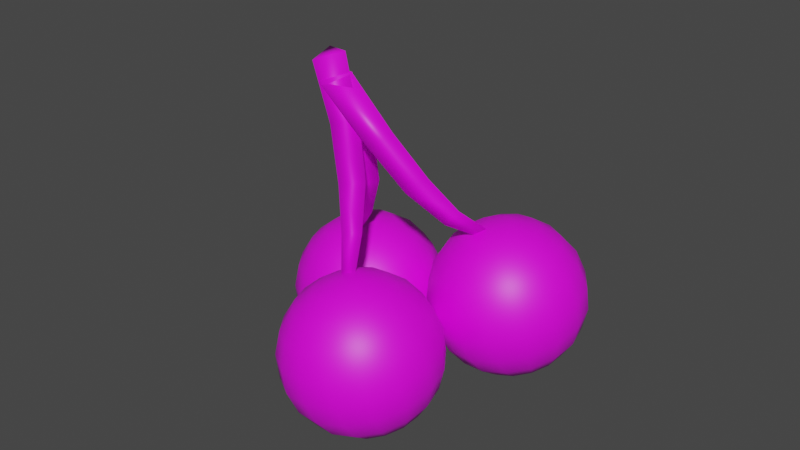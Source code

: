 # Source: yag_01.blend  (saved by Blender 3.3.6; exported with 4.5.12 LTS)
import bpy
from mathutils import Matrix  # noqa: F401  (used for matrix-valued properties, if any)

bpy.ops.wm.read_factory_settings(use_empty=True)
scene = bpy.context.scene
scene.name = 'Scene'

# ---- collections
col_collection = bpy.data.collections.new('Collection'); scene.collection.children.link(col_collection)

# ---- images (referenced by path relative to the original .blend; pixels are not part of the script)
import os
ASSET_DIR = os.environ.get("B2B_ASSET_DIR", "")  # directory of the original .blend (textures are referenced by path, not embedded)
HERE = os.path.dirname(os.path.abspath(__file__))  # packed textures are extracted next to this script under _unpacked/

def load_image(name, relpath, width, height, colorspace="sRGB"):
    """Load a texture the original file referenced (path relative to the .blend, or extracted next to this script)."""
    p = next((c for c in (os.path.join(HERE, relpath), os.path.join(ASSET_DIR, relpath)) if relpath and os.path.exists(c)), "")
    if p:
        img = bpy.data.images.load(p, check_existing=True)
        img.name = name
    else:  # same state as the original file: an image datablock whose file is absent (Cycles renders it pink)
        img = bpy.data.images.new(name, width, height)
        img.source = "FILE"
        img.filepath = "//" + (relpath or name)
    img.colorspace_settings.name = colorspace
    return img
img_ya01 = load_image('ya01', 'ya01.png', 1024, 1024, 'sRGB')

# ---- materials (node trees are filled in below, after node groups)
mat_material_001 = bpy.data.materials.new('Material.001')
mat_material_001.use_transparent_shadow = False

# ---- material node trees
mat_material_001.use_nodes = True; mat_material_001.node_tree.nodes.clear()
_N = mat_material_001.node_tree.nodes; _L = mat_material_001.node_tree.links
n0 = _N.new('ShaderNodeBsdfPrincipled'); n0.name = 'Principled BSDF'; n0.location = (10, 300)
n0.distribution = 'GGX'
n0.subsurface_method = 'RANDOM_WALK_SKIN'
n0.inputs[3].default_value = 1.45
n0.inputs[27].default_value = (0.0, 0.0, 0.0, 1.0)
n0.inputs[28].default_value = 1.0
n1 = _N.new('ShaderNodeOutputMaterial'); n1.name = 'Material Output'; n1.location = (300, 300)
n2 = _N.new('ShaderNodeTexImage'); n2.name = 'Image Texture'; n2.location = (-341, 248)
n2.image = img_ya01
_L.new(n0.outputs[0], n1.inputs[0])
_L.new(n2.outputs[0], n0.inputs[0])
n1.is_active_output = True

# ---- world
world_world = bpy.data.worlds.new('World'); scene.world = world_world
world_world.use_nodes = True; world_world.node_tree.nodes.clear()
_N = world_world.node_tree.nodes; _L = world_world.node_tree.links
n0 = _N.new('ShaderNodeOutputWorld'); n0.name = 'World Output'; n0.location = (300, 300)
n1 = _N.new('ShaderNodeBackground'); n1.name = 'Background'; n1.location = (10, 300)
n1.inputs[0].default_value = (0.05088, 0.05088, 0.05088, 1.0)
_L.new(n1.outputs[0], n0.inputs[0])
n0.is_active_output = True
world_world.color = (0.05088, 0.05088, 0.05088)
world_world.use_sun_shadow = False
world_world.sun_shadow_jitter_overblur = 0.0

# ---- meshes
me_cylinder_002 = bpy.data.meshes.new('Cylinder.002')
me_cylinder_002.from_pydata([(1.114, 0.2052, 0.2535), (0.4264, 0.906, 2.664), (1.195, 0.07593, 0.2751), (0.6267, 0.5862, 2.717), (1.042, 0.07546, 0.2954), (0.2489, 0.5851, 2.767), (0.8005, 0.3032, 0.7133), (0.5476, 0.4336, 1.246), (0.4106, 0.602, 1.927), (0.5841, 0.3349, 2.013), (0.7118, 0.1809, 1.336), (0.9161, 0.1192, 0.8066), (0.2568, 0.3146, 1.978), (0.4021, 0.1577, 1.286), (0.6991, 0.08967, 0.7174), (-0.1626, 0.3644, 0.3474), (-0.1715, 0.04748, -0.1832), (-0.2277, 0.01829, -0.4895), (-0.3123, 0.08203, -0.7839), (-0.5313, 0.4549, -1.226), (-0.4072, 0.8969, 0.6243), (-0.4355, 0.5928, 0.5563), (-0.4718, 0.3254, 0.398), (-0.5124, 0.1209, 0.1647), (-0.5536, -0.0007511, -0.1206), (-0.5911, -0.02758, -0.43), (-0.6214, 0.04301, -0.7333), (-0.6415, 0.2041, -1.001), (-0.6494, 0.44, -1.206), (-0.5236, 0.9275, 0.632), (-0.6568, 0.6511, 0.5711), (-0.7764, 0.4057, 0.4183), (-0.8705, 0.2152, 0.1886), (-0.9301, 0.09846, -0.09551), (-0.9492, 0.06677, -0.4062), (-0.926, 0.1233, -0.713), (-0.8628, 0.2624, -0.986), (-0.7657, 0.4706, -1.198), (-0.6205, 0.9991, 0.627), (-0.8412, 0.7872, 0.5615), (-1.03, 0.593, 0.4051), (-1.169, 0.4354, 0.1731), (-1.244, 0.33, -0.1118), (-1.248, 0.287, -0.4217), (-1.18, 0.3106, -0.7262), (-1.047, 0.3985, -0.9956), (-0.8627, 0.5422, -1.203), (-0.6832, 1.101, 0.61), (-0.9605, 0.9803, 0.5291), (-1.194, 0.8588, 0.3604), (-1.362, 0.748, 0.1206), (-1.447, 0.6586, -0.167), (-1.441, 0.5995, -0.4742), (-1.344, 0.5765, -0.7709), (-1.166, 0.5917, -1.028), (-0.9254, 0.6437, -1.221), (-0.7022, 1.217, 0.5835), (-0.9966, 1.201, 0.4787), (-1.244, 1.163, 0.2912), (-1.42, 1.105, 0.03915), (-1.508, 1.034, -0.2526), (-1.499, 0.9568, -0.5556), (-1.394, 0.8804, -0.8401), (-1.203, 0.8125, -1.078), (-0.9444, 0.7598, -1.247), (-0.6746, 1.33, 0.5516), (-0.944, 1.416, 0.4181), (-1.172, 1.458, 0.2078), (-1.335, 1.453, -0.05888), (-1.419, 1.4, -0.3557), (-1.414, 1.304, -0.6536), (-1.321, 1.176, -0.9235), (-1.15, 1.027, -1.139), (-0.9167, 0.8728, -1.279), (-0.6045, 1.422, 0.5192), (-0.8107, 1.592, 0.3565), (-0.9882, 1.701, 0.123), (-1.12, 1.738, -0.1586), (-1.192, 1.7, -0.4605), (-1.198, 1.59, -0.7533), (-1.138, 1.419, -1.008), (-1.017, 1.204, -1.201), (-0.8467, 0.9654, -1.311), (-0.5027, 1.48, 0.4913), (-0.6171, 1.703, 0.3033), (-0.7217, 1.853, 0.04967), (-0.8062, 1.917, -0.2447), (-0.8625, 1.888, -0.5511), (-0.8849, 1.769, -0.8395), (-0.8713, 1.571, -1.082), (-0.8231, 1.314, -1.254), (-0.7448, 1.024, -1.339), (-0.6443, 0.7275, -1.329), (-0.3846, 1.495, 0.4719), (-0.3925, 1.731, 0.2665), (-0.4125, 1.892, -0.0009639), (-0.4428, 1.963, -0.3043), (-0.4804, 1.936, -0.6137), (-0.5215, 1.814, -0.899), (-0.5622, 1.61, -1.132), (-0.5985, 1.343, -1.291), (-0.6268, 1.038, -1.359), (-0.3897, 1.208, 0.5952), (-0.2682, 1.465, 0.4642), (-0.1712, 1.673, 0.2518), (-0.1079, 1.812, -0.02123), (-0.08475, 1.869, -0.3281), (-0.1039, 1.837, -0.6388), (-0.1634, 1.72, -0.9228), (-0.2576, 1.53, -1.153), (-0.3772, 1.284, -1.305), (-0.5104, 1.008, -1.366), (-0.1713, 1.393, 0.4692), (0.01319, 1.537, 0.2613), (0.1458, 1.625, -0.008046), (0.2135, 1.648, -0.3126), (0.2098, 1.605, -0.6225), (0.1348, 1.5, -0.9073), (-0.003876, 1.342, -1.139), (-0.1928, 1.148, -1.296), (-0.4135, 0.9363, -1.361), (-0.1086, 1.292, 0.4863), (0.1325, 1.344, 0.2938), (0.31, 1.359, 0.03659), (0.4066, 1.336, -0.2601), (0.4127, 1.277, -0.5673), (0.3279, 1.187, -0.8549), (0.1603, 1.077, -1.095), (-0.07351, 0.955, -1.263), (-0.3508, 0.8347, -1.344), (-0.08961, 1.176, 0.5127), (0.1686, 1.123, 0.3441), (0.3597, 1.055, 0.1059), (0.465, 0.9786, -0.1787), (0.4742, 0.9011, -0.4816), (0.3863, 0.8301, -0.7734), (0.2101, 0.7726, -1.025), (-0.03739, 0.7342, -1.213), (-0.3318, 0.7187, -1.318), (-0.1173, 1.063, 0.5446), (0.116, 0.908, 0.4047), (0.2874, 0.7593, 0.1893), (0.38, 0.6309, -0.08063), (0.3847, 0.5355, -0.3786), (0.3013, 0.4825, -0.6754), (0.1377, 0.4769, -0.942), (-0.08997, 0.5193, -1.152), (-0.3594, 0.6057, -1.286), (-0.1873, 0.97, 0.577), (-0.01723, 0.7318, 0.4663), (0.1039, 0.5168, 0.2741), (0.1643, 0.3458, 0.01905), (0.158, 0.2358, -0.2738), (0.08563, 0.1974, -0.5757), (-0.04574, 0.2344, -0.8572), (-0.2232, 0.3432, -1.091), (-0.4295, 0.5131, -1.254), (-0.2891, 0.9118, 0.605), (-0.2109, 0.6211, 0.5196), (-0.1491, 0.1667, 0.1052), (-0.4169, 0.2325, -1.038), (-0.3156, -1.623, 0.5855), (-0.3245, -1.94, 0.05502), (-0.3807, -1.97, -0.2514), (-0.4653, -1.906, -0.5458), (-0.6843, -1.533, -0.9873), (-0.5602, -1.091, 0.8625), (-0.5885, -1.395, 0.7945), (-0.6247, -1.662, 0.6362), (-0.6654, -1.867, 0.4029), (-0.7066, -1.989, 0.1176), (-0.7441, -2.015, -0.1918), (-0.7744, -1.945, -0.4951), (-0.7945, -1.784, -0.7626), (-0.8024, -1.548, -0.968), (-0.6765, -1.06, 0.8702), (-0.8098, -1.337, 0.8092), (-0.9294, -1.582, 0.6564), (-1.024, -1.773, 0.4267), (-1.083, -1.889, 0.1427), (-1.102, -1.921, -0.168), (-1.079, -1.865, -0.4749), (-1.016, -1.725, -0.7479), (-0.9187, -1.517, -0.9603), (-0.7735, -0.9888, 0.8652), (-0.9941, -1.201, 0.7997), (-1.183, -1.395, 0.6432), (-1.322, -1.552, 0.4112), (-1.397, -1.658, 0.1264), (-1.4, -1.701, -0.1835), (-1.333, -1.677, -0.488), (-1.2, -1.589, -0.7574), (-1.016, -1.446, -0.9653), (-0.8362, -0.8872, 0.8481), (-1.113, -1.007, 0.7672), (-1.347, -1.129, 0.5986), (-1.515, -1.24, 0.3588), (-1.6, -1.329, 0.07119), (-1.594, -1.388, -0.236), (-1.497, -1.411, -0.5327), (-1.319, -1.396, -0.7899), (-1.078, -1.344, -0.9823), (-0.8552, -0.7711, 0.8217), (-1.15, -0.7867, 0.7169), (-1.397, -0.8251, 0.5293), (-1.573, -0.8826, 0.2773), (-1.661, -0.9536, -0.01445), (-1.652, -1.031, -0.3174), (-1.547, -1.107, -0.602), (-1.356, -1.175, -0.8402), (-1.097, -1.228, -1.009), (-0.8275, -0.6582, 0.7898), (-1.097, -0.5718, 0.6563), (-1.325, -0.5294, 0.4459), (-1.488, -0.5349, 0.1793), (-1.572, -0.588, -0.1175), (-1.567, -0.6834, -0.4155), (-1.474, -0.8117, -0.6854), (-1.303, -0.9605, -0.9008), (-1.07, -1.115, -1.041), (-0.7575, -0.5655, 0.7574), (-0.9637, -0.3956, 0.5947), (-1.141, -0.2869, 0.3611), (-1.273, -0.2499, 0.07961), (-1.345, -0.2883, -0.2223), (-1.351, -0.3983, -0.5151), (-1.291, -0.5692, -0.7702), (-1.17, -0.7843, -0.9624), (-0.9996, -1.022, -1.073), (-0.6557, -0.5074, 0.7294), (-0.7701, -0.2849, 0.5414), (-0.8747, -0.1345, 0.2878), (-0.9592, -0.07077, -0.006557), (-1.015, -0.09996, -0.3129), (-1.038, -0.2192, -0.6013), (-1.024, -0.4169, -0.8434), (-0.9761, -0.6736, -1.016), (-0.8978, -0.9643, -1.101), (-0.7973, -1.26, -1.091), (-0.5376, -0.4925, 0.7101), (-0.5455, -0.2566, 0.5047), (-0.5655, -0.09549, 0.2372), (-0.5958, -0.0249, -0.06608), (-0.6334, -0.05173, -0.3755), (-0.6745, -0.1734, -0.6608), (-0.7152, -0.3779, -0.8941), (-0.7515, -0.6453, -1.052), (-0.7798, -0.9493, -1.12), (-0.5427, -0.78, 0.8334), (-0.4212, -0.5231, 0.7023), (-0.3241, -0.3149, 0.4899), (-0.2609, -0.1758, 0.2169), (-0.2377, -0.1193, -0.08991), (-0.2569, -0.1509, -0.4006), (-0.3164, -0.2677, -0.6847), (-0.4106, -0.4581, -0.9144), (-0.5302, -0.7036, -1.067), (-0.6634, -0.98, -1.128), (-0.3243, -0.5947, 0.7074), (-0.1398, -0.451, 0.4995), (-0.007184, -0.3631, 0.2301), (0.06055, -0.3395, -0.07441), (0.05678, -0.3825, -0.3843), (-0.01814, -0.4879, -0.6692), (-0.1569, -0.6455, -0.9012), (-0.3458, -0.8397, -1.058), (-0.5665, -1.052, -1.123), (-0.2616, -0.6962, 0.7244), (-0.02048, -0.6442, 0.5319), (0.157, -0.6289, 0.2748), (0.2536, -0.652, -0.02194), (0.2598, -0.7111, -0.3291), (0.1749, -0.8005, -0.6167), (0.007365, -0.9113, -0.8565), (-0.2265, -1.033, -1.025), (-0.5038, -1.153, -1.106), (-0.2426, -0.8123, 0.7509), (0.01564, -0.865, 0.5823), (0.2068, -0.9329, 0.344), (0.312, -1.009, 0.05951), (0.3212, -1.087, -0.2435), (0.2334, -1.158, -0.5352), (0.05708, -1.215, -0.7872), (-0.1904, -1.254, -0.9748), (-0.4848, -1.269, -1.08), (-0.2702, -0.9253, 0.7827), (-0.03694, -1.08, 0.6429), (0.1344, -1.229, 0.4274), (0.227, -1.357, 0.1575), (0.2318, -1.452, -0.1404), (0.1483, -1.505, -0.4372), (-0.01529, -1.511, -0.7039), (-0.243, -1.468, -0.9142), (-0.5124, -1.382, -1.048), (-0.3403, -1.018, 0.8151), (-0.1702, -1.256, 0.7045), (-0.04905, -1.471, 0.5122), (0.01133, -1.642, 0.2572), (0.005026, -1.752, -0.03558), (-0.06735, -1.79, -0.3375), (-0.1987, -1.753, -0.6191), (-0.3762, -1.645, -0.8526), (-0.5825, -1.475, -1.015), (-0.4421, -1.076, 0.8431), (-0.3639, -1.367, 0.7577), (-0.302, -1.821, 0.3434), (-0.5699, -1.755, -0.7994), (1.485, -0.7234, 0.1226), (1.477, -1.04, -0.4079), (1.42, -1.069, -0.7143), (1.336, -1.006, -1.009), (1.117, -0.6329, -1.45), (1.241, -0.1909, 0.3995), (1.212, -0.495, 0.3316), (1.176, -0.7624, 0.1732), (1.136, -0.9669, -0.06002), (1.094, -1.089, -0.3453), (1.057, -1.115, -0.6548), (1.027, -1.045, -0.9581), (1.006, -0.8837, -1.226), (0.9986, -0.6478, -1.431), (1.124, -0.1602, 0.4073), (0.9912, -0.4367, 0.3463), (0.8716, -0.6821, 0.1935), (0.7774, -0.8725, -0.03619), (0.7179, -0.9893, -0.3203), (0.6988, -1.021, -0.631), (0.7219, -0.9645, -0.9378), (0.7852, -0.8253, -1.211), (0.8822, -0.6171, -1.423), (1.028, -0.0887, 0.4022), (0.8068, -0.3006, 0.3367), (0.6179, -0.4948, 0.1803), (0.4792, -0.6523, -0.0517), (0.4042, -0.7578, -0.3366), (0.4005, -0.8008, -0.6465), (0.4682, -0.7772, -0.951), (0.6008, -0.6892, -1.22), (0.7853, -0.5456, -1.428), (0.9648, 0.01285, 0.3852), (0.6875, -0.1074, 0.3043), (0.4537, -0.2289, 0.1357), (0.2861, -0.3398, -0.1042), (0.2013, -0.4292, -0.3917), (0.2074, -0.4883, -0.6989), (0.304, -0.5113, -0.9956), (0.4815, -0.4961, -1.253), (0.7226, -0.444, -1.445), (0.9458, 0.1289, 0.3587), (0.6514, 0.1134, 0.254), (0.4039, 0.07499, 0.06639), (0.2277, 0.01749, -0.1856), (0.1398, -0.05348, -0.4774), (0.149, -0.131, -0.7804), (0.2543, -0.2074, -1.065), (0.4454, -0.2753, -1.303), (0.7036, -0.328, -1.472), (0.9734, 0.2419, 0.3269), (0.704, 0.3282, 0.1934), (0.4763, 0.3707, -0.017), (0.3127, 0.3651, -0.2836), (0.2293, 0.3121, -0.5805), (0.2341, 0.2167, -0.8784), (0.3266, 0.08833, -1.148), (0.498, -0.06041, -1.364), (0.7313, -0.215, -1.504), (1.043, 0.3345, 0.2945), (0.8372, 0.5044, 0.1318), (0.6597, 0.6132, -0.1018), (0.5284, 0.6502, -0.3833), (0.456, 0.6118, -0.6853), (0.4497, 0.5017, -0.9781), (0.5101, 0.3308, -1.233), (0.6312, 0.1158, -1.425), (0.8013, -0.1224, -1.536), (1.145, 0.3927, 0.2665), (1.031, 0.6151, 0.07851), (0.9263, 0.7656, -0.1751), (0.8417, 0.8293, -0.4695), (0.7855, 0.8001, -0.7759), (0.7631, 0.6809, -1.064), (0.7766, 0.4832, -1.306), (0.8249, 0.2265, -1.479), (0.9031, -0.06418, -1.564), (1.004, -0.3603, -1.554), (1.263, 0.4076, 0.2471), (1.256, 0.6435, 0.04172), (1.235, 0.8046, -0.2257), (1.205, 0.8752, -0.529), (1.168, 0.8483, -0.8385), (1.126, 0.7267, -1.124), (1.086, 0.5222, -1.357), (1.05, 0.2548, -1.515), (1.021, -0.04928, -1.583), (1.258, 0.1201, 0.3704), (1.38, 0.377, 0.2394), (1.477, 0.5852, 0.02699), (1.54, 0.7243, -0.246), (1.563, 0.7808, -0.5529), (1.544, 0.7491, -0.8635), (1.485, 0.6324, -1.148), (1.39, 0.4419, -1.377), (1.271, 0.1965, -1.53), (1.138, -0.07993, -1.591), (1.477, 0.3054, 0.2444), (1.661, 0.4491, 0.03657), (1.794, 0.537, -0.2328), (1.862, 0.5606, -0.5373), (1.858, 0.5176, -0.8472), (1.783, 0.4122, -1.132), (1.644, 0.2546, -1.364), (1.455, 0.0604, -1.521), (1.234, -0.1515, -1.586), (1.539, 0.2039, 0.2615), (1.78, 0.2559, 0.069), (1.958, 0.2711, -0.1882), (2.055, 0.2481, -0.4849), (2.061, 0.189, -0.7921), (1.976, 0.09962, -1.08), (1.808, -0.01124, -1.319), (1.574, -0.1328, -1.488), (1.297, -0.253, -1.569), (1.558, 0.08778, 0.2879), (1.817, 0.03509, 0.1193), (2.008, -0.03279, -0.1189), (2.113, -0.1092, -0.4034), (2.122, -0.1867, -0.7064), (2.034, -0.2577, -0.9982), (1.858, -0.3152, -1.25), (1.611, -0.3536, -1.438), (1.316, -0.3691, -1.543), (1.531, -0.02518, 0.3198), (1.764, -0.1798, 0.1799), (1.935, -0.3285, -0.03551), (2.028, -0.4569, -0.3054), (2.033, -0.5522, -0.6033), (1.949, -0.6053, -0.9002), (1.786, -0.6109, -1.167), (1.558, -0.5684, -1.377), (1.289, -0.4821, -1.511), (1.461, -0.1178, 0.3522), (1.631, -0.3559, 0.2415), (1.752, -0.571, 0.04929), (1.812, -0.7419, -0.2057), (1.806, -0.852, -0.4985), (1.734, -0.8904, -0.8005), (1.602, -0.8534, -1.082), (1.425, -0.7446, -1.316), (1.218, -0.5747, -1.478), (1.359, -0.176, 0.3802), (1.437, -0.4666, 0.2948), (1.499, -0.921, -0.1195), (1.231, -0.8553, -1.262), (-0.4556, -0.832, 0.7036), (0.6575, 0.5892, 2.696), (-0.6079, -0.839, 0.7255), (0.2807, 0.5719, 2.75), (-0.5421, -0.7061, 0.6837), (0.4433, 0.9005, 2.647), (-0.282, -0.3978, 1.019), (-0.05883, -0.04644, 1.461), (0.2184, 0.2738, 2.007), (-0.1005, 0.2727, 2.092), (-0.3609, -0.04356, 1.548), (-0.501, -0.3799, 1.107), (0.02587, 0.5293, 1.927), (-0.2445, 0.1933, 1.377), (-0.4296, -0.2334, 0.9352), (-0.3805, 0.9691, 0.5156), (0.3085, 0.6325, 3.003), (-0.3043, 1.096, 0.4738), (0.497, 0.947, 2.899), (-0.2278, 0.9645, 0.4965), (0.6864, 0.6212, 2.956), (-0.1916, 0.7454, 0.9842), (-0.0124, 0.5826, 1.528), (0.1779, 0.5498, 2.215), (0.3486, 0.8274, 2.165), (0.1526, 0.8474, 1.488), (-0.05869, 0.9409, 0.9805), (0.4974, 0.5346, 2.135), (0.2901, 0.5682, 1.443), (0.02705, 0.7381, 0.8944)], [], [(8, 1, 3, 9), (9, 3, 5, 12), (3, 1, 5), (12, 5, 1, 8), (0, 2, 4), (4, 14, 6, 0), (14, 13, 7, 6), (13, 12, 8, 7), (2, 11, 14, 4), (11, 10, 13, 14), (10, 9, 12, 13), (0, 6, 11, 2), (6, 7, 10, 11), (7, 8, 9, 10), (157, 102, 20), (160, 18, 26, 27), (16, 159, 23, 24), (158, 157, 20, 21), (19, 160, 27, 28), (17, 16, 24, 25), (15, 158, 21, 22), (92, 19, 28), (18, 17, 25, 26), (159, 15, 22, 23), (27, 26, 35, 36), (24, 23, 32, 33), (21, 20, 29, 30), (28, 27, 36, 37), (25, 24, 33, 34), (22, 21, 30, 31), (92, 28, 37), (26, 25, 34, 35), (23, 22, 31, 32), (20, 102, 29), (32, 31, 40, 41), (29, 102, 38), (36, 35, 44, 45), (33, 32, 41, 42), (30, 29, 38, 39), (37, 36, 45, 46), (34, 33, 42, 43), (31, 30, 39, 40), (92, 37, 46), (35, 34, 43, 44), (44, 43, 52, 53), (41, 40, 49, 50), (38, 102, 47), (45, 44, 53, 54), (42, 41, 50, 51), (39, 38, 47, 48), (46, 45, 54, 55), (43, 42, 51, 52), (40, 39, 48, 49), (92, 46, 55), (49, 48, 57, 58), (92, 55, 64), (53, 52, 61, 62), (50, 49, 58, 59), (47, 102, 56), (54, 53, 62, 63), (51, 50, 59, 60), (48, 47, 56, 57), (55, 54, 63, 64), (52, 51, 60, 61), (64, 63, 72, 73), (61, 60, 69, 70), (58, 57, 66, 67), (92, 64, 73), (62, 61, 70, 71), (59, 58, 67, 68), (56, 102, 65), (63, 62, 71, 72), (60, 59, 68, 69), (57, 56, 65, 66), (69, 68, 77, 78), (66, 65, 74, 75), (73, 72, 81, 82), (70, 69, 78, 79), (67, 66, 75, 76), (92, 73, 82), (71, 70, 79, 80), (68, 67, 76, 77), (65, 102, 74), (72, 71, 80, 81), (74, 102, 83), (81, 80, 89, 90), (78, 77, 86, 87), (75, 74, 83, 84), (82, 81, 90, 91), (79, 78, 87, 88), (76, 75, 84, 85), (92, 82, 91), (80, 79, 88, 89), (77, 76, 85, 86), (86, 85, 95, 96), (83, 102, 93), (90, 89, 99, 100), (87, 86, 96, 97), (84, 83, 93, 94), (91, 90, 100, 101), (88, 87, 97, 98), (85, 84, 94, 95), (92, 91, 101), (89, 88, 98, 99), (92, 101, 111), (99, 98, 108, 109), (96, 95, 105, 106), (93, 102, 103), (100, 99, 109, 110), (97, 96, 106, 107), (94, 93, 103, 104), (101, 100, 110, 111), (98, 97, 107, 108), (95, 94, 104, 105), (108, 107, 116, 117), (105, 104, 113, 114), (92, 111, 120), (109, 108, 117, 118), (106, 105, 114, 115), (103, 102, 112), (110, 109, 118, 119), (107, 106, 115, 116), (104, 103, 112, 113), (111, 110, 119, 120), (113, 112, 121, 122), (120, 119, 128, 129), (117, 116, 125, 126), (114, 113, 122, 123), (92, 120, 129), (118, 117, 126, 127), (115, 114, 123, 124), (112, 102, 121), (119, 118, 127, 128), (116, 115, 124, 125), (125, 124, 133, 134), (122, 121, 130, 131), (129, 128, 137, 138), (126, 125, 134, 135), (123, 122, 131, 132), (92, 129, 138), (127, 126, 135, 136), (124, 123, 132, 133), (121, 102, 130), (128, 127, 136, 137), (130, 102, 139), (137, 136, 145, 146), (134, 133, 142, 143), (131, 130, 139, 140), (138, 137, 146, 147), (135, 134, 143, 144), (132, 131, 140, 141), (92, 138, 147), (136, 135, 144, 145), (133, 132, 141, 142), (145, 144, 153, 154), (142, 141, 150, 151), (139, 102, 148), (146, 145, 154, 155), (143, 142, 151, 152), (140, 139, 148, 149), (147, 146, 155, 156), (144, 143, 152, 153), (141, 140, 149, 150), (92, 147, 156), (150, 149, 158, 15), (92, 156, 19), (154, 153, 17, 18), (151, 150, 15, 159), (148, 102, 157), (155, 154, 18, 160), (152, 151, 159, 16), (149, 148, 157, 158), (156, 155, 160, 19), (153, 152, 16, 17), (303, 248, 166), (306, 164, 172, 173), (162, 305, 169, 170), (304, 303, 166, 167), (165, 306, 173, 174), (163, 162, 170, 171), (161, 304, 167, 168), (238, 165, 174), (164, 163, 171, 172), (305, 161, 168, 169), (173, 172, 181, 182), (170, 169, 178, 179), (167, 166, 175, 176), (174, 173, 182, 183), (171, 170, 179, 180), (168, 167, 176, 177), (238, 174, 183), (172, 171, 180, 181), (169, 168, 177, 178), (166, 248, 175), (178, 177, 186, 187), (175, 248, 184), (182, 181, 190, 191), (179, 178, 187, 188), (176, 175, 184, 185), (183, 182, 191, 192), (180, 179, 188, 189), (177, 176, 185, 186), (238, 183, 192), (181, 180, 189, 190), (190, 189, 198, 199), (187, 186, 195, 196), (184, 248, 193), (191, 190, 199, 200), (188, 187, 196, 197), (185, 184, 193, 194), (192, 191, 200, 201), (189, 188, 197, 198), (186, 185, 194, 195), (238, 192, 201), (195, 194, 203, 204), (238, 201, 210), (199, 198, 207, 208), (196, 195, 204, 205), (193, 248, 202), (200, 199, 208, 209), (197, 196, 205, 206), (194, 193, 202, 203), (201, 200, 209, 210), (198, 197, 206, 207), (210, 209, 218, 219), (207, 206, 215, 216), (204, 203, 212, 213), (238, 210, 219), (208, 207, 216, 217), (205, 204, 213, 214), (202, 248, 211), (209, 208, 217, 218), (206, 205, 214, 215), (203, 202, 211, 212), (215, 214, 223, 224), (212, 211, 220, 221), (219, 218, 227, 228), (216, 215, 224, 225), (213, 212, 221, 222), (238, 219, 228), (217, 216, 225, 226), (214, 213, 222, 223), (211, 248, 220), (218, 217, 226, 227), (220, 248, 229), (227, 226, 235, 236), (224, 223, 232, 233), (221, 220, 229, 230), (228, 227, 236, 237), (225, 224, 233, 234), (222, 221, 230, 231), (238, 228, 237), (226, 225, 234, 235), (223, 222, 231, 232), (232, 231, 241, 242), (229, 248, 239), (236, 235, 245, 246), (233, 232, 242, 243), (230, 229, 239, 240), (237, 236, 246, 247), (234, 233, 243, 244), (231, 230, 240, 241), (238, 237, 247), (235, 234, 244, 245), (238, 247, 257), (245, 244, 254, 255), (242, 241, 251, 252), (239, 248, 249), (246, 245, 255, 256), (243, 242, 252, 253), (240, 239, 249, 250), (247, 246, 256, 257), (244, 243, 253, 254), (241, 240, 250, 251), (254, 253, 262, 263), (251, 250, 259, 260), (238, 257, 266), (255, 254, 263, 264), (252, 251, 260, 261), (249, 248, 258), (256, 255, 264, 265), (253, 252, 261, 262), (250, 249, 258, 259), (257, 256, 265, 266), (259, 258, 267, 268), (266, 265, 274, 275), (263, 262, 271, 272), (260, 259, 268, 269), (238, 266, 275), (264, 263, 272, 273), (261, 260, 269, 270), (258, 248, 267), (265, 264, 273, 274), (262, 261, 270, 271), (271, 270, 279, 280), (268, 267, 276, 277), (275, 274, 283, 284), (272, 271, 280, 281), (269, 268, 277, 278), (238, 275, 284), (273, 272, 281, 282), (270, 269, 278, 279), (267, 248, 276), (274, 273, 282, 283), (276, 248, 285), (283, 282, 291, 292), (280, 279, 288, 289), (277, 276, 285, 286), (284, 283, 292, 293), (281, 280, 289, 290), (278, 277, 286, 287), (238, 284, 293), (282, 281, 290, 291), (279, 278, 287, 288), (291, 290, 299, 300), (288, 287, 296, 297), (285, 248, 294), (292, 291, 300, 301), (289, 288, 297, 298), (286, 285, 294, 295), (293, 292, 301, 302), (290, 289, 298, 299), (287, 286, 295, 296), (238, 293, 302), (296, 295, 304, 161), (238, 302, 165), (300, 299, 163, 164), (297, 296, 161, 305), (294, 248, 303), (301, 300, 164, 306), (298, 297, 305, 162), (295, 294, 303, 304), (302, 301, 306, 165), (299, 298, 162, 163), (449, 394, 312), (452, 310, 318, 319), (308, 451, 315, 316), (450, 449, 312, 313), (311, 452, 319, 320), (309, 308, 316, 317), (307, 450, 313, 314), (384, 311, 320), (310, 309, 317, 318), (451, 307, 314, 315), (319, 318, 327, 328), (316, 315, 324, 325), (313, 312, 321, 322), (320, 319, 328, 329), (317, 316, 325, 326), (314, 313, 322, 323), (384, 320, 329), (318, 317, 326, 327), (315, 314, 323, 324), (312, 394, 321), (324, 323, 332, 333), (321, 394, 330), (328, 327, 336, 337), (325, 324, 333, 334), (322, 321, 330, 331), (329, 328, 337, 338), (326, 325, 334, 335), (323, 322, 331, 332), (384, 329, 338), (327, 326, 335, 336), (336, 335, 344, 345), (333, 332, 341, 342), (330, 394, 339), (337, 336, 345, 346), (334, 333, 342, 343), (331, 330, 339, 340), (338, 337, 346, 347), (335, 334, 343, 344), (332, 331, 340, 341), (384, 338, 347), (341, 340, 349, 350), (384, 347, 356), (345, 344, 353, 354), (342, 341, 350, 351), (339, 394, 348), (346, 345, 354, 355), (343, 342, 351, 352), (340, 339, 348, 349), (347, 346, 355, 356), (344, 343, 352, 353), (356, 355, 364, 365), (353, 352, 361, 362), (350, 349, 358, 359), (384, 356, 365), (354, 353, 362, 363), (351, 350, 359, 360), (348, 394, 357), (355, 354, 363, 364), (352, 351, 360, 361), (349, 348, 357, 358), (361, 360, 369, 370), (358, 357, 366, 367), (365, 364, 373, 374), (362, 361, 370, 371), (359, 358, 367, 368), (384, 365, 374), (363, 362, 371, 372), (360, 359, 368, 369), (357, 394, 366), (364, 363, 372, 373), (366, 394, 375), (373, 372, 381, 382), (370, 369, 378, 379), (367, 366, 375, 376), (374, 373, 382, 383), (371, 370, 379, 380), (368, 367, 376, 377), (384, 374, 383), (372, 371, 380, 381), (369, 368, 377, 378), (378, 377, 387, 388), (375, 394, 385), (382, 381, 391, 392), (379, 378, 388, 389), (376, 375, 385, 386), (383, 382, 392, 393), (380, 379, 389, 390), (377, 376, 386, 387), (384, 383, 393), (381, 380, 390, 391), (384, 393, 403), (391, 390, 400, 401), (388, 387, 397, 398), (385, 394, 395), (392, 391, 401, 402), (389, 388, 398, 399), (386, 385, 395, 396), (393, 392, 402, 403), (390, 389, 399, 400), (387, 386, 396, 397), (400, 399, 408, 409), (397, 396, 405, 406), (384, 403, 412), (401, 400, 409, 410), (398, 397, 406, 407), (395, 394, 404), (402, 401, 410, 411), (399, 398, 407, 408), (396, 395, 404, 405), (403, 402, 411, 412), (405, 404, 413, 414), (412, 411, 420, 421), (409, 408, 417, 418), (406, 405, 414, 415), (384, 412, 421), (410, 409, 418, 419), (407, 406, 415, 416), (404, 394, 413), (411, 410, 419, 420), (408, 407, 416, 417), (417, 416, 425, 426), (414, 413, 422, 423), (421, 420, 429, 430), (418, 417, 426, 427), (415, 414, 423, 424), (384, 421, 430), (419, 418, 427, 428), (416, 415, 424, 425), (413, 394, 422), (420, 419, 428, 429), (422, 394, 431), (429, 428, 437, 438), (426, 425, 434, 435), (423, 422, 431, 432), (430, 429, 438, 439), (427, 426, 435, 436), (424, 423, 432, 433), (384, 430, 439), (428, 427, 436, 437), (425, 424, 433, 434), (437, 436, 445, 446), (434, 433, 442, 443), (431, 394, 440), (438, 437, 446, 447), (435, 434, 443, 444), (432, 431, 440, 441), (439, 438, 447, 448), (436, 435, 444, 445), (433, 432, 441, 442), (384, 439, 448), (442, 441, 450, 307), (384, 448, 311), (446, 445, 309, 310), (443, 442, 307, 451), (440, 394, 449), (447, 446, 310, 452), (444, 443, 451, 308), (441, 440, 449, 450), (448, 447, 452, 311), (445, 444, 308, 309), (461, 454, 456, 462), (462, 456, 458, 465), (456, 454, 458), (465, 458, 454, 461), (453, 455, 457), (457, 467, 459, 453), (467, 466, 460, 459), (466, 465, 461, 460), (455, 464, 467, 457), (464, 463, 466, 467), (463, 462, 465, 466), (453, 459, 464, 455), (459, 460, 463, 464), (460, 461, 462, 463), (476, 469, 471, 477), (477, 471, 473, 480), (471, 469, 473), (480, 473, 469, 476), (468, 470, 472), (472, 482, 474, 468), (482, 481, 475, 474), (481, 480, 476, 475), (470, 479, 482, 472), (479, 478, 481, 482), (478, 477, 480, 481), (468, 474, 479, 470), (474, 475, 478, 479), (475, 476, 477, 478)])
me_cylinder_002.polygons.foreach_set('use_smooth', [True] * 522)
_uv = me_cylinder_002.uv_layers.new(name='UVMap')
_uv.uv.foreach_set('vector', [0.4219, 0.8486, 0.4337, 0.8964, 0.4205, 0.9731, 0.3759, 0.8566, 0.5013, 0.8618, 0.4205, 0.9731, 0.4413, 0.8968, 0.4573, 0.8499, 0.4205, 0.9731, 0.4337, 0.8964, 0.4413, 0.8968, 0.4573, 0.8499, 0.4413, 0.8968, 0.4337, 0.8964, 0.4219, 0.8486, 0.4448, 0.6721, 0.4502, 0.6299, 0.4541, 0.6742, 0.4541, 0.6742, 0.461, 0.6991, 0.4359, 0.6945, 0.4448, 0.6721, 0.461, 0.6991, 0.4621, 0.7704, 0.4256, 0.7647, 0.4359, 0.6945, 0.4621, 0.7704, 0.4573, 0.8499, 0.4219, 0.8486, 0.4256, 0.7647, 0.4502, 0.6299, 0.4875, 0.6903, 0.461, 0.6991, 0.4541, 0.6742, 0.4875, 0.6903, 0.5013, 0.7634, 0.4621, 0.7704, 0.461, 0.6991, 0.5013, 0.7634, 0.5013, 0.8618, 0.4573, 0.8499, 0.4621, 0.7704, 0.4448, 0.6721, 0.4359, 0.6945, 0.4071, 0.6843, 0.4502, 0.6299, 0.4359, 0.6945, 0.4256, 0.7647, 0.3847, 0.7574, 0.4071, 0.6843, 0.4256, 0.7647, 0.4219, 0.8486, 0.3759, 0.8566, 0.3847, 0.7574, 0.09753, 0.2706, 0.05068, 0.2699, 0.09635, 0.2604, 0.2118, 0.2643, 0.1945, 0.2653, 0.1943, 0.2496, 0.212, 0.2502, 0.1665, 0.2666, 0.1529, 0.2672, 0.1518, 0.2508, 0.1655, 0.2499, 0.1213, 0.269, 0.09753, 0.2706, 0.09635, 0.2604, 0.1197, 0.2552, 0.2356, 0.2628, 0.2118, 0.2643, 0.212, 0.2502, 0.2364, 0.2525, 0.18, 0.266, 0.1665, 0.2666, 0.1655, 0.2499, 0.1794, 0.2495, 0.1385, 0.268, 0.1213, 0.269, 0.1197, 0.2552, 0.137, 0.2524, 0.2829, 0.2636, 0.2356, 0.2628, 0.2364, 0.2525, 0.1945, 0.2653, 0.18, 0.266, 0.1794, 0.2495, 0.1943, 0.2496, 0.1529, 0.2672, 0.1385, 0.268, 0.137, 0.2524, 0.1518, 0.2508, 0.212, 0.2502, 0.1943, 0.2496, 0.1953, 0.2331, 0.214, 0.2357, 0.1655, 0.2499, 0.1518, 0.2508, 0.1498, 0.2338, 0.1645, 0.2325, 0.1197, 0.2552, 0.09635, 0.2604, 0.09323, 0.2504, 0.1164, 0.2412, 0.2364, 0.2525, 0.212, 0.2502, 0.214, 0.2357, 0.2391, 0.2421, 0.1794, 0.2495, 0.1655, 0.2499, 0.1645, 0.2325, 0.1793, 0.2323, 0.137, 0.2524, 0.1197, 0.2552, 0.1164, 0.2412, 0.1342, 0.2364, 0.2829, 0.2636, 0.2364, 0.2525, 0.2391, 0.2421, 0.1943, 0.2496, 0.1794, 0.2495, 0.1793, 0.2323, 0.1953, 0.2331, 0.1518, 0.2508, 0.137, 0.2524, 0.1342, 0.2364, 0.1498, 0.2338, 0.09635, 0.2604, 0.05068, 0.2699, 0.09323, 0.2504, 0.1498, 0.2338, 0.1342, 0.2364, 0.1298, 0.2194, 0.1468, 0.2152, 0.09323, 0.2504, 0.05068, 0.2699, 0.08796, 0.2406, 0.214, 0.2357, 0.1953, 0.2331, 0.1977, 0.2153, 0.2182, 0.2203, 0.1645, 0.2325, 0.1498, 0.2338, 0.1468, 0.2152, 0.1632, 0.2133, 0.1164, 0.2412, 0.09323, 0.2504, 0.08796, 0.2406, 0.1109, 0.2268, 0.2391, 0.2421, 0.214, 0.2357, 0.2182, 0.2203, 0.2441, 0.2317, 0.1793, 0.2323, 0.1645, 0.2325, 0.1632, 0.2133, 0.1798, 0.2133, 0.1342, 0.2364, 0.1164, 0.2412, 0.1109, 0.2268, 0.1298, 0.2194, 0.2829, 0.2636, 0.2391, 0.2421, 0.2441, 0.2317, 0.1953, 0.2331, 0.1793, 0.2323, 0.1798, 0.2133, 0.1977, 0.2153, 0.1977, 0.2153, 0.1798, 0.2133, 0.1811, 0.1914, 0.202, 0.195, 0.1468, 0.2152, 0.1298, 0.2194, 0.1229, 0.2005, 0.1423, 0.1942, 0.08796, 0.2406, 0.05068, 0.2699, 0.08018, 0.2313, 0.2182, 0.2203, 0.1977, 0.2153, 0.202, 0.195, 0.2252, 0.2034, 0.1632, 0.2133, 0.1468, 0.2152, 0.1423, 0.1942, 0.1615, 0.1913, 0.1109, 0.2268, 0.08796, 0.2406, 0.08018, 0.2313, 0.1025, 0.2117, 0.2441, 0.2317, 0.2182, 0.2203, 0.2252, 0.2034, 0.2519, 0.2215, 0.1798, 0.2133, 0.1632, 0.2133, 0.1615, 0.1913, 0.1811, 0.1914, 0.1298, 0.2194, 0.1109, 0.2268, 0.1025, 0.2117, 0.1229, 0.2005, 0.2829, 0.2636, 0.2441, 0.2317, 0.2519, 0.2215, 0.1229, 0.2005, 0.1025, 0.2117, 0.08986, 0.1958, 0.1121, 0.179, 0.2829, 0.2636, 0.2519, 0.2215, 0.2632, 0.212, 0.202, 0.195, 0.1811, 0.1914, 0.1837, 0.1647, 0.2095, 0.1708, 0.1423, 0.1942, 0.1229, 0.2005, 0.1121, 0.179, 0.1352, 0.169, 0.08018, 0.2313, 0.05068, 0.2699, 0.06936, 0.223, 0.2252, 0.2034, 0.202, 0.195, 0.2095, 0.1708, 0.2366, 0.1848, 0.1615, 0.1913, 0.1423, 0.1942, 0.1352, 0.169, 0.159, 0.1643, 0.1025, 0.2117, 0.08018, 0.2313, 0.06936, 0.223, 0.08986, 0.1958, 0.2519, 0.2215, 0.2252, 0.2034, 0.2366, 0.1848, 0.2632, 0.212, 0.1811, 0.1914, 0.1615, 0.1913, 0.159, 0.1643, 0.1837, 0.1647, 0.2632, 0.212, 0.2366, 0.1848, 0.2547, 0.1639, 0.279, 0.2042, 0.1837, 0.1647, 0.159, 0.1643, 0.1551, 0.1292, 0.1883, 0.1299, 0.1121, 0.179, 0.08986, 0.1958, 0.07103, 0.1797, 0.09506, 0.1538, 0.2829, 0.2636, 0.2632, 0.212, 0.279, 0.2042, 0.2095, 0.1708, 0.1837, 0.1647, 0.1883, 0.1299, 0.2223, 0.1405, 0.1352, 0.169, 0.1121, 0.179, 0.09506, 0.1538, 0.1236, 0.1372, 0.06936, 0.223, 0.05068, 0.2699, 0.0549, 0.2168, 0.2366, 0.1848, 0.2095, 0.1708, 0.2223, 0.1405, 0.2547, 0.1639, 0.159, 0.1643, 0.1352, 0.169, 0.1236, 0.1372, 0.1551, 0.1292, 0.08986, 0.1958, 0.06936, 0.223, 0.0549, 0.2168, 0.07103, 0.1797, 0.1551, 0.1292, 0.1236, 0.1372, 0.1031, 0.09445, 0.1479, 0.0793, 0.07103, 0.1797, 0.0549, 0.2168, 0.03641, 0.2147, 0.04269, 0.1651, 0.279, 0.2042, 0.2547, 0.1639, 0.2842, 0.1411, 0.3008, 0.2003, 0.1883, 0.1299, 0.1551, 0.1292, 0.1479, 0.0793, 0.1969, 0.08048, 0.09506, 0.1538, 0.07103, 0.1797, 0.04269, 0.1651, 0.06659, 0.1238, 0.2829, 0.2636, 0.279, 0.2042, 0.3008, 0.2003, 0.2223, 0.1405, 0.1883, 0.1299, 0.1969, 0.08048, 0.245, 0.1004, 0.1236, 0.1372, 0.09506, 0.1538, 0.06659, 0.1238, 0.1031, 0.09445, 0.0549, 0.2168, 0.05068, 0.2699, 0.03641, 0.2147, 0.2547, 0.1639, 0.2223, 0.1405, 0.245, 0.1004, 0.2842, 0.1411, 0.03641, 0.2147, 0.05068, 0.2699, 0.01459, 0.2198, 0.2842, 0.1411, 0.245, 0.1004, 0.2892, 0.04395, 0.334, 0.1194, 0.1479, 0.0793, 0.1031, 0.09445, 0.06321, 0.0324, 0.1336, 0.000187, 0.04269, 0.1651, 0.03641, 0.2147, 0.01459, 0.2198, 0.000187, 0.1571, 0.3008, 0.2003, 0.2842, 0.1411, 0.334, 0.1194, 0.3293, 0.2047, 0.1969, 0.08048, 0.1479, 0.0793, 0.1336, 0.000187, 0.2148, 0.002504, 0.06659, 0.1238, 0.04269, 0.1651, 0.000187, 0.1571, 0.01625, 0.0893, 0.2829, 0.2636, 0.3008, 0.2003, 0.3293, 0.2047, 0.245, 0.1004, 0.1969, 0.08048, 0.2148, 0.002504, 0.2892, 0.04395, 0.1031, 0.09445, 0.06659, 0.1238, 0.01625, 0.0893, 0.06321, 0.0324, 0.1173, 0.5273, 0.04454, 0.4866, 0.08807, 0.4313, 0.1353, 0.4512, 0.00497, 0.3283, 0.05068, 0.2699, 0.03311, 0.3326, 0.334, 0.3795, 0.311, 0.4457, 0.2651, 0.411, 0.2894, 0.3695, 0.1965, 0.5299, 0.1173, 0.5273, 0.1353, 0.4512, 0.1835, 0.4529, 0.0004132, 0.4124, 0.00497, 0.3283, 0.03311, 0.3326, 0.04949, 0.391, 0.3193, 0.3146, 0.334, 0.3795, 0.2894, 0.3695, 0.2969, 0.3196, 0.2649, 0.4993, 0.1965, 0.5299, 0.1835, 0.4529, 0.2279, 0.4388, 0.04454, 0.4866, 0.0004132, 0.4124, 0.04949, 0.391, 0.08807, 0.4313, 0.2829, 0.2636, 0.3193, 0.3146, 0.2969, 0.3196, 0.311, 0.4457, 0.2649, 0.4993, 0.2279, 0.4388, 0.2651, 0.411, 0.2829, 0.2636, 0.2969, 0.3196, 0.2782, 0.3172, 0.2651, 0.411, 0.2279, 0.4388, 0.2083, 0.3961, 0.237, 0.3801, 0.1353, 0.4512, 0.08807, 0.4313, 0.1107, 0.3918, 0.1442, 0.4026, 0.03311, 0.3326, 0.05068, 0.2699, 0.05459, 0.3288, 0.2894, 0.3695, 0.2651, 0.411, 0.237, 0.3801, 0.2614, 0.3544, 0.1835, 0.4529, 0.1353, 0.4512, 0.1442, 0.4026, 0.177, 0.4036, 0.04949, 0.391, 0.03311, 0.3326, 0.05459, 0.3288, 0.07869, 0.3686, 0.2969, 0.3196, 0.2894, 0.3695, 0.2614, 0.3544, 0.2782, 0.3172, 0.2279, 0.4388, 0.1835, 0.4529, 0.177, 0.4036, 0.2083, 0.3961, 0.08807, 0.4313, 0.04949, 0.391, 0.07869, 0.3686, 0.1107, 0.3918, 0.2083, 0.3961, 0.177, 0.4036, 0.1735, 0.3687, 0.1972, 0.3643, 0.1107, 0.3918, 0.07869, 0.3686, 0.09665, 0.348, 0.1234, 0.3619, 0.2829, 0.2636, 0.2782, 0.3172, 0.2637, 0.3108, 0.237, 0.3801, 0.2083, 0.3961, 0.1972, 0.3643, 0.2203, 0.3546, 0.1442, 0.4026, 0.1107, 0.3918, 0.1234, 0.3619, 0.149, 0.3681, 0.05459, 0.3288, 0.05068, 0.2699, 0.07032, 0.321, 0.2614, 0.3544, 0.237, 0.3801, 0.2203, 0.3546, 0.2428, 0.338, 0.177, 0.4036, 0.1442, 0.4026, 0.149, 0.3681, 0.1735, 0.3687, 0.07869, 0.3686, 0.05459, 0.3288, 0.07032, 0.321, 0.09665, 0.348, 0.2782, 0.3172, 0.2614, 0.3544, 0.2428, 0.338, 0.2637, 0.3108, 0.09665, 0.348, 0.07032, 0.321, 0.08151, 0.3116, 0.1079, 0.3295, 0.2637, 0.3108, 0.2428, 0.338, 0.2303, 0.3219, 0.2529, 0.3024, 0.1972, 0.3643, 0.1735, 0.3687, 0.1712, 0.3418, 0.1904, 0.3391, 0.1234, 0.3619, 0.09665, 0.348, 0.1079, 0.3295, 0.1309, 0.338, 0.2829, 0.2636, 0.2637, 0.3108, 0.2529, 0.3024, 0.2203, 0.3546, 0.1972, 0.3643, 0.1904, 0.3391, 0.2098, 0.3329, 0.149, 0.3681, 0.1234, 0.3619, 0.1309, 0.338, 0.1517, 0.3416, 0.07032, 0.321, 0.05068, 0.2699, 0.08151, 0.3116, 0.2428, 0.338, 0.2203, 0.3546, 0.2098, 0.3329, 0.2303, 0.3219, 0.1735, 0.3687, 0.149, 0.3681, 0.1517, 0.3416, 0.1712, 0.3418, 0.1712, 0.3418, 0.1517, 0.3416, 0.1531, 0.3198, 0.1696, 0.3198, 0.1079, 0.3295, 0.08151, 0.3116, 0.08921, 0.3015, 0.1149, 0.3128, 0.2529, 0.3024, 0.2303, 0.3219, 0.222, 0.3067, 0.2451, 0.293, 0.1904, 0.3391, 0.1712, 0.3418, 0.1696, 0.3198, 0.186, 0.318, 0.1309, 0.338, 0.1079, 0.3295, 0.1149, 0.3128, 0.1353, 0.3178, 0.2829, 0.2636, 0.2529, 0.3024, 0.2451, 0.293, 0.2098, 0.3329, 0.1904, 0.3391, 0.186, 0.318, 0.203, 0.314, 0.1517, 0.3416, 0.1309, 0.338, 0.1353, 0.3178, 0.1531, 0.3198, 0.08151, 0.3116, 0.05068, 0.2699, 0.08921, 0.3015, 0.2303, 0.3219, 0.2098, 0.3329, 0.203, 0.314, 0.222, 0.3067, 0.08921, 0.3015, 0.05068, 0.2699, 0.09415, 0.2912, 0.222, 0.3067, 0.203, 0.314, 0.1987, 0.2969, 0.2165, 0.2922, 0.1696, 0.3198, 0.1531, 0.3198, 0.1537, 0.3009, 0.1684, 0.3007, 0.1149, 0.3128, 0.08921, 0.3015, 0.09415, 0.2912, 0.1191, 0.2975, 0.2451, 0.293, 0.222, 0.3067, 0.2165, 0.2922, 0.2399, 0.2831, 0.186, 0.318, 0.1696, 0.3198, 0.1684, 0.3007, 0.1831, 0.2995, 0.1353, 0.3178, 0.1149, 0.3128, 0.1191, 0.2975, 0.1378, 0.3, 0.2829, 0.2636, 0.2451, 0.293, 0.2399, 0.2831, 0.203, 0.314, 0.186, 0.318, 0.1831, 0.2995, 0.1987, 0.2969, 0.1531, 0.3198, 0.1353, 0.3178, 0.1378, 0.3, 0.1537, 0.3009, 0.1987, 0.2969, 0.1831, 0.2995, 0.1812, 0.2824, 0.1959, 0.2809, 0.1537, 0.3009, 0.1378, 0.3, 0.1387, 0.2836, 0.1536, 0.2837, 0.09415, 0.2912, 0.05068, 0.2699, 0.09683, 0.2808, 0.2165, 0.2922, 0.1987, 0.2969, 0.1959, 0.2809, 0.2133, 0.2781, 0.1684, 0.3007, 0.1537, 0.3009, 0.1536, 0.2837, 0.1674, 0.2833, 0.1191, 0.2975, 0.09415, 0.2912, 0.09683, 0.2808, 0.1211, 0.283, 0.2399, 0.2831, 0.2165, 0.2922, 0.2133, 0.2781, 0.2368, 0.273, 0.1831, 0.2995, 0.1684, 0.3007, 0.1674, 0.2833, 0.1812, 0.2824, 0.1378, 0.3, 0.1191, 0.2975, 0.1211, 0.283, 0.1387, 0.2836, 0.2829, 0.2636, 0.2399, 0.2831, 0.2368, 0.273, 0.1387, 0.2836, 0.1211, 0.283, 0.1213, 0.269, 0.1385, 0.268, 0.2829, 0.2636, 0.2368, 0.273, 0.2356, 0.2628, 0.1959, 0.2809, 0.1812, 0.2824, 0.18, 0.266, 0.1945, 0.2653, 0.1536, 0.2837, 0.1387, 0.2836, 0.1385, 0.268, 0.1529, 0.2672, 0.09683, 0.2808, 0.05068, 0.2699, 0.09753, 0.2706, 0.2133, 0.2781, 0.1959, 0.2809, 0.1945, 0.2653, 0.2118, 0.2643, 0.1674, 0.2833, 0.1536, 0.2837, 0.1529, 0.2672, 0.1665, 0.2666, 0.1211, 0.283, 0.09683, 0.2808, 0.09753, 0.2706, 0.1213, 0.269, 0.2368, 0.273, 0.2133, 0.2781, 0.2118, 0.2643, 0.2356, 0.2628, 0.1812, 0.2824, 0.1674, 0.2833, 0.1665, 0.2666, 0.18, 0.266, 0.9452, 0.3174, 0.9496, 0.2646, 0.9637, 0.3196, 0.7469, 0.3691, 0.7789, 0.3923, 0.7563, 0.4318, 0.7177, 0.3915, 0.8453, 0.4041, 0.8768, 0.3967, 0.8959, 0.4383, 0.8517, 0.453, 0.9289, 0.3542, 0.9452, 0.3174, 0.9637, 0.3196, 0.9573, 0.369, 0.7228, 0.3294, 0.7469, 0.3691, 0.7177, 0.3915, 0.7014, 0.3332, 0.8124, 0.4031, 0.8453, 0.4041, 0.8517, 0.453, 0.8036, 0.4516, 0.9048, 0.3796, 0.9289, 0.3542, 0.9573, 0.369, 0.9334, 0.4103, 0.7189, 0.2706, 0.7228, 0.3294, 0.7014, 0.3332, 0.7789, 0.3923, 0.8124, 0.4031, 0.8036, 0.4516, 0.7563, 0.4318, 0.8768, 0.3967, 0.9048, 0.3796, 0.9334, 0.4103, 0.8959, 0.4383, 0.7177, 0.3915, 0.7563, 0.4318, 0.7127, 0.4871, 0.6687, 0.4129, 0.8517, 0.453, 0.8959, 0.4383, 0.9346, 0.5008, 0.8649, 0.5311, 0.9573, 0.369, 0.9637, 0.3196, 0.9855, 0.3145, 0.9998, 0.3773, 0.7014, 0.3332, 0.7177, 0.3915, 0.6687, 0.4129, 0.6733, 0.3289, 0.8036, 0.4516, 0.8517, 0.453, 0.8649, 0.5311, 0.7854, 0.5281, 0.9334, 0.4103, 0.9573, 0.369, 0.9998, 0.3773, 0.9829, 0.4453, 0.7189, 0.2706, 0.7014, 0.3332, 0.6733, 0.3289, 0.7563, 0.4318, 0.8036, 0.4516, 0.7854, 0.5281, 0.7127, 0.4871, 0.8959, 0.4383, 0.9334, 0.4103, 0.9829, 0.4453, 0.9346, 0.5008, 0.9637, 0.3196, 0.9496, 0.2646, 0.9855, 0.3145, 0.8871, 0.003215, 0.9637, 0.04681, 0.914, 0.1044, 0.8671, 0.08272, 0.9949, 0.2072, 0.9496, 0.2646, 0.9674, 0.2026, 0.6679, 0.157, 0.6847, 0.08806, 0.7351, 0.1235, 0.7109, 0.1653, 0.8048, 0.000187, 0.8871, 0.003215, 0.8671, 0.08272, 0.8181, 0.0805, 0.9998, 0.1259, 0.9949, 0.2072, 0.9674, 0.2026, 0.9525, 0.1443, 0.6826, 0.2204, 0.6679, 0.157, 0.7109, 0.1653, 0.7045, 0.2152, 0.7336, 0.03144, 0.8048, 0.000187, 0.8181, 0.0805, 0.7732, 0.09517, 0.9637, 0.04681, 0.9998, 0.1259, 0.9525, 0.1443, 0.914, 0.1044, 0.7189, 0.2706, 0.6826, 0.2204, 0.7045, 0.2152, 0.6847, 0.08806, 0.7336, 0.03144, 0.7732, 0.09517, 0.7351, 0.1235, 0.7351, 0.1235, 0.7732, 0.09517, 0.7924, 0.1375, 0.764, 0.1547, 0.8671, 0.08272, 0.914, 0.1044, 0.891, 0.1429, 0.8574, 0.1315, 0.9674, 0.2026, 0.9496, 0.2646, 0.9461, 0.2062, 0.7109, 0.1653, 0.7351, 0.1235, 0.764, 0.1547, 0.7396, 0.1802, 0.8181, 0.0805, 0.8671, 0.08272, 0.8574, 0.1315, 0.8242, 0.1301, 0.9525, 0.1443, 0.9674, 0.2026, 0.9461, 0.2062, 0.9227, 0.1664, 0.7045, 0.2152, 0.7109, 0.1653, 0.7396, 0.1802, 0.7232, 0.2174, 0.7732, 0.09517, 0.8181, 0.0805, 0.8242, 0.1301, 0.7924, 0.1375, 0.914, 0.1044, 0.9525, 0.1443, 0.9227, 0.1664, 0.891, 0.1429, 0.7189, 0.2706, 0.7045, 0.2152, 0.7232, 0.2174, 0.891, 0.1429, 0.9227, 0.1664, 0.9045, 0.1868, 0.8779, 0.1726, 0.7189, 0.2706, 0.7232, 0.2174, 0.7377, 0.2236, 0.764, 0.1547, 0.7924, 0.1375, 0.8039, 0.1699, 0.7808, 0.1798, 0.8574, 0.1315, 0.891, 0.1429, 0.8779, 0.1726, 0.8523, 0.1662, 0.9461, 0.2062, 0.9496, 0.2646, 0.9304, 0.2137, 0.7396, 0.1802, 0.764, 0.1547, 0.7808, 0.1798, 0.7583, 0.1965, 0.8242, 0.1301, 0.8574, 0.1315, 0.8523, 0.1662, 0.8277, 0.1654, 0.9227, 0.1664, 0.9461, 0.2062, 0.9304, 0.2137, 0.9045, 0.1868, 0.7232, 0.2174, 0.7396, 0.1802, 0.7583, 0.1965, 0.7377, 0.2236, 0.7924, 0.1375, 0.8242, 0.1301, 0.8277, 0.1654, 0.8039, 0.1699, 0.7377, 0.2236, 0.7583, 0.1965, 0.7708, 0.2124, 0.7485, 0.2319, 0.8039, 0.1699, 0.8277, 0.1654, 0.8299, 0.1924, 0.8107, 0.1951, 0.8779, 0.1726, 0.9045, 0.1868, 0.8931, 0.2051, 0.8702, 0.1965, 0.7189, 0.2706, 0.7377, 0.2236, 0.7485, 0.2319, 0.7808, 0.1798, 0.8039, 0.1699, 0.8107, 0.1951, 0.7913, 0.2013, 0.8523, 0.1662, 0.8779, 0.1726, 0.8702, 0.1965, 0.8495, 0.1927, 0.9304, 0.2137, 0.9496, 0.2646, 0.9192, 0.223, 0.7583, 0.1965, 0.7808, 0.1798, 0.7913, 0.2013, 0.7708, 0.2124, 0.8277, 0.1654, 0.8523, 0.1662, 0.8495, 0.1927, 0.8299, 0.1924, 0.9045, 0.1868, 0.9304, 0.2137, 0.9192, 0.223, 0.8931, 0.2051, 0.8299, 0.1924, 0.8495, 0.1927, 0.848, 0.2145, 0.8314, 0.2144, 0.8931, 0.2051, 0.9192, 0.223, 0.9115, 0.2331, 0.886, 0.2217, 0.7485, 0.2319, 0.7708, 0.2124, 0.7792, 0.2276, 0.7562, 0.2413, 0.8107, 0.1951, 0.8299, 0.1924, 0.8314, 0.2144, 0.8151, 0.2162, 0.8702, 0.1965, 0.8931, 0.2051, 0.886, 0.2217, 0.8657, 0.2166, 0.7189, 0.2706, 0.7485, 0.2319, 0.7562, 0.2413, 0.7913, 0.2013, 0.8107, 0.1951, 0.8151, 0.2162, 0.7981, 0.2202, 0.8495, 0.1927, 0.8702, 0.1965, 0.8657, 0.2166, 0.848, 0.2145, 0.9192, 0.223, 0.9496, 0.2646, 0.9115, 0.2331, 0.7708, 0.2124, 0.7913, 0.2013, 0.7981, 0.2202, 0.7792, 0.2276, 0.9115, 0.2331, 0.9496, 0.2646, 0.9065, 0.2433, 0.7792, 0.2276, 0.7981, 0.2202, 0.8025, 0.2373, 0.7847, 0.242, 0.8314, 0.2144, 0.848, 0.2145, 0.8473, 0.2333, 0.8326, 0.2335, 0.886, 0.2217, 0.9115, 0.2331, 0.9065, 0.2433, 0.8818, 0.2369, 0.7562, 0.2413, 0.7792, 0.2276, 0.7847, 0.242, 0.7615, 0.2511, 0.8151, 0.2162, 0.8314, 0.2144, 0.8326, 0.2335, 0.818, 0.2347, 0.8657, 0.2166, 0.886, 0.2217, 0.8818, 0.2369, 0.8632, 0.2343, 0.7189, 0.2706, 0.7562, 0.2413, 0.7615, 0.2511, 0.7981, 0.2202, 0.8151, 0.2162, 0.818, 0.2347, 0.8025, 0.2373, 0.848, 0.2145, 0.8657, 0.2166, 0.8632, 0.2343, 0.8473, 0.2333, 0.8473, 0.2333, 0.8632, 0.2343, 0.8622, 0.2506, 0.8473, 0.2505, 0.9065, 0.2433, 0.9496, 0.2646, 0.9038, 0.2536, 0.7847, 0.242, 0.8025, 0.2373, 0.8052, 0.2532, 0.7879, 0.256, 0.8326, 0.2335, 0.8473, 0.2333, 0.8473, 0.2505, 0.8336, 0.2508, 0.8818, 0.2369, 0.9065, 0.2433, 0.9038, 0.2536, 0.8797, 0.2513, 0.7615, 0.2511, 0.7847, 0.242, 0.7879, 0.256, 0.7646, 0.2611, 0.818, 0.2347, 0.8326, 0.2335, 0.8336, 0.2508, 0.8199, 0.2517, 0.8632, 0.2343, 0.8818, 0.2369, 0.8797, 0.2513, 0.8622, 0.2506, 0.7189, 0.2706, 0.7615, 0.2511, 0.7646, 0.2611, 0.8025, 0.2373, 0.818, 0.2347, 0.8199, 0.2517, 0.8052, 0.2532, 0.7189, 0.2706, 0.7646, 0.2611, 0.7657, 0.2713, 0.8052, 0.2532, 0.8199, 0.2517, 0.8211, 0.268, 0.8066, 0.2688, 0.8473, 0.2505, 0.8622, 0.2506, 0.8624, 0.2662, 0.8479, 0.2669, 0.9038, 0.2536, 0.9496, 0.2646, 0.9031, 0.2638, 0.7879, 0.256, 0.8052, 0.2532, 0.8066, 0.2688, 0.7894, 0.2698, 0.8336, 0.2508, 0.8473, 0.2505, 0.8479, 0.2669, 0.8345, 0.2675, 0.8797, 0.2513, 0.9038, 0.2536, 0.9031, 0.2638, 0.8795, 0.2652, 0.7646, 0.2611, 0.7879, 0.256, 0.7894, 0.2698, 0.7657, 0.2713, 0.8199, 0.2517, 0.8336, 0.2508, 0.8345, 0.2675, 0.8211, 0.268, 0.8622, 0.2506, 0.8797, 0.2513, 0.8795, 0.2652, 0.8624, 0.2662, 0.8211, 0.268, 0.8345, 0.2675, 0.8354, 0.284, 0.8217, 0.2844, 0.8624, 0.2662, 0.8795, 0.2652, 0.8809, 0.2789, 0.8637, 0.2816, 0.7189, 0.2706, 0.7657, 0.2713, 0.765, 0.2815, 0.8066, 0.2688, 0.8211, 0.268, 0.8217, 0.2844, 0.8068, 0.2844, 0.8479, 0.2669, 0.8624, 0.2662, 0.8637, 0.2816, 0.8491, 0.2832, 0.9031, 0.2638, 0.9496, 0.2646, 0.9042, 0.2739, 0.7894, 0.2698, 0.8066, 0.2688, 0.8068, 0.2844, 0.7892, 0.2837, 0.8345, 0.2675, 0.8479, 0.2669, 0.8491, 0.2832, 0.8354, 0.284, 0.8795, 0.2652, 0.9031, 0.2638, 0.9042, 0.2739, 0.8809, 0.2789, 0.7657, 0.2713, 0.7894, 0.2698, 0.7892, 0.2837, 0.765, 0.2815, 0.8809, 0.2789, 0.9042, 0.2739, 0.9073, 0.2839, 0.8842, 0.2929, 0.765, 0.2815, 0.7892, 0.2837, 0.7872, 0.2981, 0.7623, 0.2918, 0.8217, 0.2844, 0.8354, 0.284, 0.8364, 0.3014, 0.8217, 0.3016, 0.8637, 0.2816, 0.8809, 0.2789, 0.8842, 0.2929, 0.8664, 0.2976, 0.7189, 0.2706, 0.765, 0.2815, 0.7623, 0.2918, 0.8068, 0.2844, 0.8217, 0.2844, 0.8217, 0.3016, 0.8058, 0.3007, 0.8491, 0.2832, 0.8637, 0.2816, 0.8664, 0.2976, 0.851, 0.3002, 0.9042, 0.2739, 0.9496, 0.2646, 0.9073, 0.2839, 0.7892, 0.2837, 0.8068, 0.2844, 0.8058, 0.3007, 0.7872, 0.2981, 0.8354, 0.284, 0.8491, 0.2832, 0.851, 0.3002, 0.8364, 0.3014, 0.8364, 0.3014, 0.851, 0.3002, 0.8539, 0.3186, 0.8376, 0.3204, 0.8842, 0.2929, 0.9073, 0.2839, 0.9125, 0.2936, 0.8896, 0.3072, 0.7623, 0.2918, 0.7872, 0.2981, 0.7831, 0.3134, 0.7574, 0.3021, 0.8217, 0.3016, 0.8364, 0.3014, 0.8376, 0.3204, 0.8211, 0.3204, 0.8664, 0.2976, 0.8842, 0.2929, 0.8896, 0.3072, 0.8708, 0.3146, 0.7189, 0.2706, 0.7623, 0.2918, 0.7574, 0.3021, 0.8058, 0.3007, 0.8217, 0.3016, 0.8211, 0.3204, 0.8034, 0.3184, 0.851, 0.3002, 0.8664, 0.2976, 0.8708, 0.3146, 0.8539, 0.3186, 0.9073, 0.2839, 0.9496, 0.2646, 0.9125, 0.2936, 0.7872, 0.2981, 0.8058, 0.3007, 0.8034, 0.3184, 0.7831, 0.3134, 0.9125, 0.2936, 0.9496, 0.2646, 0.9202, 0.3029, 0.7831, 0.3134, 0.8034, 0.3184, 0.799, 0.3386, 0.7761, 0.3301, 0.8376, 0.3204, 0.8539, 0.3186, 0.8583, 0.3395, 0.8392, 0.3423, 0.8896, 0.3072, 0.9125, 0.2936, 0.9202, 0.3029, 0.8979, 0.3223, 0.7574, 0.3021, 0.7831, 0.3134, 0.7761, 0.3301, 0.7497, 0.3122, 0.8211, 0.3204, 0.8376, 0.3204, 0.8392, 0.3423, 0.8197, 0.3421, 0.8708, 0.3146, 0.8896, 0.3072, 0.8979, 0.3223, 0.8776, 0.3333, 0.7189, 0.2706, 0.7574, 0.3021, 0.7497, 0.3122, 0.8034, 0.3184, 0.8211, 0.3204, 0.8197, 0.3421, 0.799, 0.3386, 0.8539, 0.3186, 0.8708, 0.3146, 0.8776, 0.3333, 0.8583, 0.3395, 0.799, 0.3386, 0.8197, 0.3421, 0.8171, 0.3686, 0.7916, 0.3625, 0.8583, 0.3395, 0.8776, 0.3333, 0.8881, 0.3547, 0.8652, 0.3646, 0.9202, 0.3029, 0.9496, 0.2646, 0.9309, 0.3112, 0.7761, 0.3301, 0.799, 0.3386, 0.7916, 0.3625, 0.7648, 0.3485, 0.8392, 0.3423, 0.8583, 0.3395, 0.8652, 0.3646, 0.8416, 0.3691, 0.8979, 0.3223, 0.9202, 0.3029, 0.9309, 0.3112, 0.9104, 0.3381, 0.7497, 0.3122, 0.7761, 0.3301, 0.7648, 0.3485, 0.7385, 0.3217, 0.8197, 0.3421, 0.8392, 0.3423, 0.8416, 0.3691, 0.8171, 0.3686, 0.8776, 0.3333, 0.8979, 0.3223, 0.9104, 0.3381, 0.8881, 0.3547, 0.7189, 0.2706, 0.7497, 0.3122, 0.7385, 0.3217, 0.8881, 0.3547, 0.9104, 0.3381, 0.9289, 0.3542, 0.9048, 0.3796, 0.7189, 0.2706, 0.7385, 0.3217, 0.7228, 0.3294, 0.7916, 0.3625, 0.8171, 0.3686, 0.8124, 0.4031, 0.7789, 0.3923, 0.8652, 0.3646, 0.8881, 0.3547, 0.9048, 0.3796, 0.8768, 0.3967, 0.9309, 0.3112, 0.9496, 0.2646, 0.9452, 0.3174, 0.7648, 0.3485, 0.7916, 0.3625, 0.7789, 0.3923, 0.7469, 0.3691, 0.8416, 0.3691, 0.8652, 0.3646, 0.8768, 0.3967, 0.8453, 0.4041, 0.9104, 0.3381, 0.9309, 0.3112, 0.9452, 0.3174, 0.9289, 0.3542, 0.7385, 0.3217, 0.7648, 0.3485, 0.7469, 0.3691, 0.7228, 0.3294, 0.8171, 0.3686, 0.8416, 0.3691, 0.8453, 0.4041, 0.8124, 0.4031, 0.5785, 0.2305, 0.6171, 0.262, 0.5736, 0.2409, 0.4457, 0.2263, 0.4646, 0.2189, 0.4691, 0.2359, 0.4513, 0.2408, 0.4979, 0.2127, 0.5145, 0.2126, 0.514, 0.2315, 0.4993, 0.2318, 0.5527, 0.2193, 0.5785, 0.2305, 0.5736, 0.2409, 0.5487, 0.2347, 0.4227, 0.2401, 0.4457, 0.2263, 0.4513, 0.2408, 0.428, 0.2499, 0.4816, 0.2147, 0.4979, 0.2127, 0.4993, 0.2318, 0.4847, 0.2332, 0.5323, 0.2145, 0.5527, 0.2193, 0.5487, 0.2347, 0.53, 0.2323, 0.3856, 0.27, 0.4227, 0.2401, 0.428, 0.2499, 0.4646, 0.2189, 0.4816, 0.2147, 0.4847, 0.2332, 0.4691, 0.2359, 0.5145, 0.2126, 0.5323, 0.2145, 0.53, 0.2323, 0.514, 0.2315, 0.4513, 0.2408, 0.4691, 0.2359, 0.472, 0.2519, 0.4548, 0.2549, 0.4993, 0.2318, 0.514, 0.2315, 0.5142, 0.2487, 0.5005, 0.2492, 0.5487, 0.2347, 0.5736, 0.2409, 0.571, 0.2512, 0.5468, 0.2492, 0.428, 0.2499, 0.4513, 0.2408, 0.4548, 0.2549, 0.4311, 0.2599, 0.4847, 0.2332, 0.4993, 0.2318, 0.5005, 0.2492, 0.4867, 0.2502, 0.53, 0.2323, 0.5487, 0.2347, 0.5468, 0.2492, 0.5291, 0.2486, 0.3856, 0.27, 0.428, 0.2499, 0.4311, 0.2599, 0.4691, 0.2359, 0.4847, 0.2332, 0.4867, 0.2502, 0.472, 0.2519, 0.514, 0.2315, 0.53, 0.2323, 0.5291, 0.2486, 0.5142, 0.2487, 0.5736, 0.2409, 0.6171, 0.262, 0.571, 0.2512, 0.5142, 0.2487, 0.5291, 0.2486, 0.5295, 0.2643, 0.515, 0.2651, 0.571, 0.2512, 0.6171, 0.262, 0.5703, 0.2615, 0.4548, 0.2549, 0.472, 0.2519, 0.4736, 0.2674, 0.4564, 0.2687, 0.5005, 0.2492, 0.5142, 0.2487, 0.515, 0.2651, 0.5016, 0.2658, 0.5468, 0.2492, 0.571, 0.2512, 0.5703, 0.2615, 0.5467, 0.2631, 0.4311, 0.2599, 0.4548, 0.2549, 0.4564, 0.2687, 0.4329, 0.27, 0.4867, 0.2502, 0.5005, 0.2492, 0.5016, 0.2658, 0.4881, 0.2666, 0.5291, 0.2486, 0.5468, 0.2492, 0.5467, 0.2631, 0.5295, 0.2643, 0.3856, 0.27, 0.4311, 0.2599, 0.4329, 0.27, 0.472, 0.2519, 0.4867, 0.2502, 0.4881, 0.2666, 0.4736, 0.2674, 0.4736, 0.2674, 0.4881, 0.2666, 0.4889, 0.283, 0.474, 0.283, 0.515, 0.2651, 0.5295, 0.2643, 0.531, 0.2797, 0.5164, 0.2814, 0.5703, 0.2615, 0.6171, 0.262, 0.5715, 0.2716, 0.4564, 0.2687, 0.4736, 0.2674, 0.474, 0.283, 0.4564, 0.2825, 0.5016, 0.2658, 0.515, 0.2651, 0.5164, 0.2814, 0.5026, 0.2824, 0.5467, 0.2631, 0.5703, 0.2615, 0.5715, 0.2716, 0.5482, 0.2769, 0.4329, 0.27, 0.4564, 0.2687, 0.4564, 0.2825, 0.4322, 0.2804, 0.4881, 0.2666, 0.5016, 0.2658, 0.5026, 0.2824, 0.4889, 0.283, 0.5295, 0.2643, 0.5467, 0.2631, 0.5482, 0.2769, 0.531, 0.2797, 0.3856, 0.27, 0.4329, 0.27, 0.4322, 0.2804, 0.531, 0.2797, 0.5482, 0.2769, 0.5516, 0.2908, 0.5339, 0.2957, 0.3856, 0.27, 0.4322, 0.2804, 0.4295, 0.2908, 0.474, 0.283, 0.4889, 0.283, 0.4891, 0.3001, 0.4732, 0.2994, 0.5164, 0.2814, 0.531, 0.2797, 0.5339, 0.2957, 0.5184, 0.2984, 0.5715, 0.2716, 0.6171, 0.262, 0.5747, 0.2816, 0.4564, 0.2825, 0.474, 0.283, 0.4732, 0.2994, 0.4545, 0.297, 0.5026, 0.2824, 0.5164, 0.2814, 0.5184, 0.2984, 0.5038, 0.2998, 0.5482, 0.2769, 0.5715, 0.2716, 0.5747, 0.2816, 0.5516, 0.2908, 0.4322, 0.2804, 0.4564, 0.2825, 0.4545, 0.297, 0.4295, 0.2908, 0.4889, 0.283, 0.5026, 0.2824, 0.5038, 0.2998, 0.4891, 0.3001, 0.4295, 0.2908, 0.4545, 0.297, 0.4505, 0.3124, 0.4246, 0.3012, 0.4891, 0.3001, 0.5038, 0.2998, 0.5052, 0.3189, 0.4887, 0.319, 0.5339, 0.2957, 0.5516, 0.2908, 0.5572, 0.3052, 0.5384, 0.3127, 0.3856, 0.27, 0.4295, 0.2908, 0.4246, 0.3012, 0.4732, 0.2994, 0.4891, 0.3001, 0.4887, 0.319, 0.4709, 0.3172, 0.5184, 0.2984, 0.5339, 0.2957, 0.5384, 0.3127, 0.5215, 0.3168, 0.5747, 0.2816, 0.6171, 0.262, 0.58, 0.2913, 0.4545, 0.297, 0.4732, 0.2994, 0.4709, 0.3172, 0.4505, 0.3124, 0.5038, 0.2998, 0.5184, 0.2984, 0.5215, 0.3168, 0.5052, 0.3189, 0.5516, 0.2908, 0.5747, 0.2816, 0.58, 0.2913, 0.5572, 0.3052, 0.5052, 0.3189, 0.5215, 0.3168, 0.5261, 0.3378, 0.5071, 0.3408, 0.5572, 0.3052, 0.58, 0.2913, 0.5878, 0.3006, 0.5657, 0.3202, 0.4246, 0.3012, 0.4505, 0.3124, 0.4436, 0.3291, 0.417, 0.3115, 0.4887, 0.319, 0.5052, 0.3189, 0.5071, 0.3408, 0.4875, 0.3408, 0.5384, 0.3127, 0.5572, 0.3052, 0.5657, 0.3202, 0.5454, 0.3314, 0.3856, 0.27, 0.4246, 0.3012, 0.417, 0.3115, 0.4709, 0.3172, 0.4887, 0.319, 0.4875, 0.3408, 0.4667, 0.3374, 0.5215, 0.3168, 0.5384, 0.3127, 0.5454, 0.3314, 0.5261, 0.3378, 0.58, 0.2913, 0.6171, 0.262, 0.5878, 0.3006, 0.4505, 0.3124, 0.4709, 0.3172, 0.4667, 0.3374, 0.4436, 0.3291, 0.5878, 0.3006, 0.6171, 0.262, 0.5986, 0.3088, 0.4436, 0.3291, 0.4667, 0.3374, 0.4595, 0.3615, 0.4325, 0.3478, 0.5071, 0.3408, 0.5261, 0.3378, 0.5333, 0.3628, 0.5097, 0.3676, 0.5657, 0.3202, 0.5878, 0.3006, 0.5986, 0.3088, 0.5783, 0.3359, 0.417, 0.3115, 0.4436, 0.3291, 0.4325, 0.3478, 0.4059, 0.321, 0.4875, 0.3408, 0.5071, 0.3408, 0.5097, 0.3676, 0.4852, 0.3673, 0.5454, 0.3314, 0.5657, 0.3202, 0.5783, 0.3359, 0.5562, 0.3527, 0.3856, 0.27, 0.417, 0.3115, 0.4059, 0.321, 0.4667, 0.3374, 0.4875, 0.3408, 0.4852, 0.3673, 0.4595, 0.3615, 0.5261, 0.3378, 0.5454, 0.3314, 0.5562, 0.3527, 0.5333, 0.3628, 0.5333, 0.3628, 0.5562, 0.3527, 0.5733, 0.3777, 0.545, 0.3943, 0.5986, 0.3088, 0.6171, 0.262, 0.613, 0.3149, 0.4325, 0.3478, 0.4595, 0.3615, 0.4471, 0.3916, 0.4147, 0.3686, 0.5097, 0.3676, 0.5333, 0.3628, 0.545, 0.3943, 0.5139, 0.4024, 0.5783, 0.3359, 0.5986, 0.3088, 0.613, 0.3149, 0.5971, 0.3518, 0.4059, 0.321, 0.4325, 0.3478, 0.4147, 0.3686, 0.3902, 0.3289, 0.4852, 0.3673, 0.5097, 0.3676, 0.5139, 0.4024, 0.4809, 0.402, 0.5562, 0.3527, 0.5783, 0.3359, 0.5971, 0.3518, 0.5733, 0.3777, 0.3856, 0.27, 0.4059, 0.321, 0.3902, 0.3289, 0.4595, 0.3615, 0.4852, 0.3673, 0.4809, 0.402, 0.4471, 0.3916, 0.3856, 0.27, 0.3902, 0.3289, 0.3687, 0.333, 0.4471, 0.3916, 0.4809, 0.402, 0.4727, 0.451, 0.4248, 0.4316, 0.545, 0.3943, 0.5733, 0.3777, 0.6017, 0.4073, 0.5656, 0.4366, 0.613, 0.3149, 0.6171, 0.262, 0.6314, 0.3169, 0.4147, 0.3686, 0.4471, 0.3916, 0.4248, 0.4316, 0.3856, 0.3915, 0.5139, 0.4024, 0.545, 0.3943, 0.5656, 0.4366, 0.5212, 0.4519, 0.5971, 0.3518, 0.613, 0.3149, 0.6314, 0.3169, 0.6253, 0.3662, 0.3902, 0.3289, 0.4147, 0.3686, 0.3856, 0.3915, 0.3687, 0.333, 0.4809, 0.402, 0.5139, 0.4024, 0.5212, 0.4519, 0.4727, 0.451, 0.5733, 0.3777, 0.5971, 0.3518, 0.6253, 0.3662, 0.6017, 0.4073, 0.4727, 0.451, 0.5212, 0.4519, 0.5358, 0.5302, 0.4553, 0.5284, 0.6017, 0.4073, 0.6253, 0.3662, 0.6675, 0.3741, 0.6518, 0.4414, 0.3856, 0.27, 0.3687, 0.333, 0.3404, 0.329, 0.4248, 0.4316, 0.4727, 0.451, 0.4553, 0.5284, 0.3815, 0.4878, 0.5656, 0.4366, 0.6017, 0.4073, 0.6518, 0.4414, 0.6054, 0.498, 0.6314, 0.3169, 0.6171, 0.262, 0.6531, 0.3118, 0.3856, 0.3915, 0.4248, 0.4316, 0.3815, 0.4878, 0.3365, 0.4134, 0.5212, 0.4519, 0.5656, 0.4366, 0.6054, 0.498, 0.5358, 0.5302, 0.6253, 0.3662, 0.6314, 0.3169, 0.6531, 0.3118, 0.6675, 0.3741, 0.3687, 0.333, 0.3856, 0.3915, 0.3365, 0.4134, 0.3404, 0.329, 0.6675, 0.1188, 0.6629, 0.2035, 0.6346, 0.1992, 0.6181, 0.1405, 0.3487, 0.2199, 0.3344, 0.1567, 0.3771, 0.1648, 0.3706, 0.2147, 0.3979, 0.03211, 0.4682, 0.000187, 0.4824, 0.07907, 0.4377, 0.09417, 0.6229, 0.04392, 0.6675, 0.1188, 0.6181, 0.1405, 0.579, 0.1, 0.3856, 0.27, 0.3487, 0.2199, 0.3706, 0.2147, 0.3508, 0.08879, 0.3979, 0.03211, 0.4377, 0.09417, 0.4011, 0.1235, 0.5491, 0.00264, 0.6229, 0.04392, 0.579, 0.1, 0.5311, 0.08025, 0.6629, 0.2035, 0.6171, 0.262, 0.6346, 0.1992, 0.3344, 0.1567, 0.3508, 0.08879, 0.4011, 0.1235, 0.3771, 0.1648, 0.4682, 0.000187, 0.5491, 0.00264, 0.5311, 0.08025, 0.4824, 0.07907, 0.4824, 0.07907, 0.5311, 0.08025, 0.5226, 0.1294, 0.4895, 0.1288, 0.6181, 0.1405, 0.6346, 0.1992, 0.6131, 0.2031, 0.5888, 0.1632, 0.3706, 0.2147, 0.3771, 0.1648, 0.4057, 0.1796, 0.3892, 0.2168, 0.4377, 0.09417, 0.4824, 0.07907, 0.4895, 0.1288, 0.4582, 0.1369, 0.579, 0.1, 0.6181, 0.1405, 0.5888, 0.1632, 0.5565, 0.14, 0.3856, 0.27, 0.3706, 0.2147, 0.3892, 0.2168, 0.4011, 0.1235, 0.4377, 0.09417, 0.4582, 0.1369, 0.4297, 0.1535, 0.5311, 0.08025, 0.579, 0.1, 0.5565, 0.14, 0.5226, 0.1294, 0.6346, 0.1992, 0.6171, 0.262, 0.6131, 0.2031, 0.3771, 0.1648, 0.4011, 0.1235, 0.4297, 0.1535, 0.4057, 0.1796, 0.6131, 0.2031, 0.6171, 0.262, 0.5973, 0.2109, 0.4057, 0.1796, 0.4297, 0.1535, 0.4469, 0.1787, 0.4248, 0.1958, 0.4895, 0.1288, 0.5226, 0.1294, 0.5181, 0.1642, 0.4936, 0.1639, 0.5888, 0.1632, 0.6131, 0.2031, 0.5973, 0.2109, 0.5708, 0.184, 0.3892, 0.2168, 0.4057, 0.1796, 0.4248, 0.1958, 0.4035, 0.2229, 0.4582, 0.1369, 0.4895, 0.1288, 0.4936, 0.1639, 0.4699, 0.1686, 0.5565, 0.14, 0.5888, 0.1632, 0.5708, 0.184, 0.5439, 0.1701, 0.3856, 0.27, 0.3892, 0.2168, 0.4035, 0.2229, 0.4297, 0.1535, 0.4582, 0.1369, 0.4699, 0.1686, 0.4469, 0.1787, 0.5226, 0.1294, 0.5565, 0.14, 0.5439, 0.1701, 0.5181, 0.1642, 0.4469, 0.1787, 0.4699, 0.1686, 0.477, 0.1937, 0.4576, 0.2001, 0.5181, 0.1642, 0.5439, 0.1701, 0.5365, 0.1942, 0.5157, 0.1908, 0.5973, 0.2109, 0.6171, 0.262, 0.5862, 0.2204, 0.4248, 0.1958, 0.4469, 0.1787, 0.4576, 0.2001, 0.4372, 0.2112, 0.4936, 0.1639, 0.5181, 0.1642, 0.5157, 0.1908, 0.4961, 0.1907, 0.5708, 0.184, 0.5973, 0.2109, 0.5862, 0.2204, 0.5596, 0.2026, 0.4035, 0.2229, 0.4248, 0.1958, 0.4372, 0.2112, 0.4149, 0.2308, 0.4699, 0.1686, 0.4936, 0.1639, 0.4961, 0.1907, 0.477, 0.1937, 0.5439, 0.1701, 0.5708, 0.184, 0.5596, 0.2026, 0.5365, 0.1942, 0.3856, 0.27, 0.4035, 0.2229, 0.4149, 0.2308, 0.5365, 0.1942, 0.5596, 0.2026, 0.5527, 0.2193, 0.5323, 0.2145, 0.3856, 0.27, 0.4149, 0.2308, 0.4227, 0.2401, 0.4576, 0.2001, 0.477, 0.1937, 0.4816, 0.2147, 0.4646, 0.2189, 0.5157, 0.1908, 0.5365, 0.1942, 0.5323, 0.2145, 0.5145, 0.2126, 0.5862, 0.2204, 0.6171, 0.262, 0.5785, 0.2305, 0.4372, 0.2112, 0.4576, 0.2001, 0.4646, 0.2189, 0.4457, 0.2263, 0.4961, 0.1907, 0.5157, 0.1908, 0.5145, 0.2126, 0.4979, 0.2127, 0.5596, 0.2026, 0.5862, 0.2204, 0.5785, 0.2305, 0.5527, 0.2193, 0.4149, 0.2308, 0.4372, 0.2112, 0.4457, 0.2263, 0.4227, 0.2401, 0.477, 0.1937, 0.4961, 0.1907, 0.4979, 0.2127, 0.4816, 0.2147, 0.6468, 0.8851, 0.654, 0.984, 0.6135, 0.9704, 0.6088, 0.8755, 0.7282, 0.8809, 0.7141, 0.975, 0.6793, 0.9531, 0.6892, 0.8822, 0.7141, 0.975, 0.654, 0.984, 0.6793, 0.9531, 0.6892, 0.8822, 0.6793, 0.9531, 0.654, 0.984, 0.6468, 0.8851, 0.6741, 0.6948, 0.6789, 0.6733, 0.6822, 0.6968, 0.6822, 0.6968, 0.6887, 0.7361, 0.6657, 0.7323, 0.6741, 0.6948, 0.6887, 0.7361, 0.6913, 0.8026, 0.6535, 0.8005, 0.6657, 0.7323, 0.6913, 0.8026, 0.6892, 0.8822, 0.6468, 0.8851, 0.6535, 0.8005, 0.6789, 0.6733, 0.7129, 0.7289, 0.6887, 0.7361, 0.6822, 0.6968, 0.7129, 0.7289, 0.7282, 0.7956, 0.6913, 0.8026, 0.6887, 0.7361, 0.7282, 0.7956, 0.7282, 0.8809, 0.6892, 0.8822, 0.6913, 0.8026, 0.6741, 0.6948, 0.6657, 0.7323, 0.6386, 0.723, 0.6789, 0.6733, 0.6657, 0.7323, 0.6535, 0.8005, 0.6164, 0.7903, 0.6386, 0.723, 0.6535, 0.8005, 0.6468, 0.8851, 0.6088, 0.8755, 0.6164, 0.7903, 0.2138, 0.7693, 0.2078, 0.6737, 0.2537, 0.6758, 0.2525, 0.7676, 0.1384, 0.7805, 0.1158, 0.6913, 0.1606, 0.6756, 0.1762, 0.7736, 0.1158, 0.6913, 0.1247, 0.6447, 0.1606, 0.6756, 0.1762, 0.7736, 0.1606, 0.6756, 0.2078, 0.6737, 0.2138, 0.7693, 0.217, 0.9411, 0.2153, 0.9615, 0.2087, 0.9408, 0.2087, 0.9408, 0.1979, 0.9068, 0.2196, 0.906, 0.217, 0.9411, 0.1979, 0.9068, 0.1871, 0.8479, 0.2191, 0.8471, 0.2196, 0.906, 0.1871, 0.8479, 0.1762, 0.7736, 0.2138, 0.7693, 0.2191, 0.8471, 0.2153, 0.9615, 0.1768, 0.9176, 0.1979, 0.9068, 0.2087, 0.9408, 0.1768, 0.9176, 0.1556, 0.8599, 0.1871, 0.8479, 0.1979, 0.9068, 0.1556, 0.8599, 0.1384, 0.7805, 0.1762, 0.7736, 0.1871, 0.8479, 0.217, 0.9411, 0.2196, 0.906, 0.2445, 0.9122, 0.2153, 0.9615, 0.2196, 0.906, 0.2191, 0.8471, 0.2537, 0.8498, 0.2445, 0.9122, 0.2191, 0.8471, 0.2138, 0.7693, 0.2525, 0.7676, 0.2537, 0.8498])
me_cylinder_002.materials.append(mat_material_001)
me_cylinder_002.update()

# ---- objects
ob_cylinder_002 = bpy.data.objects.new('Cylinder.002', me_cylinder_002)

# ---- transforms, parenting, visibility, modifiers, constraints
ob_cylinder_002.location = (0.0, 0.0, 0.0)
ob_cylinder_002.rotation_euler = (0.0, -0.0, -3.463)

# ---- collection membership
col_collection.objects.link(ob_cylinder_002)

# ---- scene / render settings (as saved in the file)
scene.frame_start = 1; scene.frame_end = 250; scene.frame_set(1)
scene.render.engine = 'BLENDER_EEVEE_NEXT'
scene.cycles.sampling_pattern = 'TABULATED_SOBOL'
scene.cycles.use_light_tree = False
scene.view_settings.view_transform = 'Filmic'
bpy.context.view_layer.update()

# ---- added for rendering (the .blend has no active camera and no usable light): camera, sun
cam_auto = bpy.data.cameras.new('AutoCamera')
cam_auto.lens = 50.0
cam_auto.sensor_width = 36.0
cam_auto.clip_end = 1000.0
ob_auto_camera = bpy.data.objects.new('AutoCamera', cam_auto)
scene.collection.objects.link(ob_auto_camera)
ob_auto_camera.location = (7.48988, -9.14279, 6.86612)
ob_auto_camera.rotation_euler = (1.09748, -7.21219e-08, 0.694738)
scene.camera = ob_auto_camera
light_auto_sun = bpy.data.lights.new('AutoSun', 'SUN')
light_auto_sun.energy = 3.0
light_auto_sun.angle = 0.0523599
ob_auto_sun = bpy.data.objects.new('AutoSun', light_auto_sun)
scene.collection.objects.link(ob_auto_sun)
ob_auto_sun.rotation_euler = (0.872665, 0.174533, 0.523599)
bpy.context.view_layer.update()
